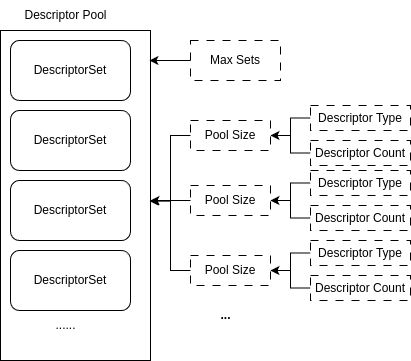

The diagram above was exported from draw.io. Its source (the exported page's mxGraphModel, read from the mxfile embedded in the PNG):
<mxGraphModel dx="777" dy="457" grid="1" gridSize="10" guides="1" tooltips="1" connect="1" arrows="1" fold="1" page="1" pageScale="1" pageWidth="827" pageHeight="1169" math="0" shadow="0">
  <root>
    <mxCell id="0" />
    <mxCell id="1" parent="0" />
    <mxCell id="r0hQVKvzMnBAYallXaA7-2" value="" style="rounded=0;whiteSpace=wrap;html=1;" parent="1" vertex="1">
      <mxGeometry x="110" y="70" width="150" height="330" as="geometry" />
    </mxCell>
    <mxCell id="r0hQVKvzMnBAYallXaA7-4" value="Descriptor Pool" style="text;html=1;align=center;verticalAlign=middle;resizable=0;points=[];autosize=1;strokeColor=none;fillColor=none;" parent="1" vertex="1">
      <mxGeometry x="120" y="40" width="110" height="30" as="geometry" />
    </mxCell>
    <mxCell id="r0hQVKvzMnBAYallXaA7-5" value="&lt;span style=&quot;text-wrap-mode: nowrap;&quot;&gt;DescriptorSet&lt;/span&gt;" style="rounded=1;whiteSpace=wrap;html=1;" parent="1" vertex="1">
      <mxGeometry x="120" y="80" width="120" height="60" as="geometry" />
    </mxCell>
    <mxCell id="r0hQVKvzMnBAYallXaA7-6" value="&lt;span style=&quot;text-wrap-mode: nowrap;&quot;&gt;DescriptorSet&lt;/span&gt;" style="rounded=1;whiteSpace=wrap;html=1;" parent="1" vertex="1">
      <mxGeometry x="120" y="150" width="120" height="60" as="geometry" />
    </mxCell>
    <mxCell id="r0hQVKvzMnBAYallXaA7-7" value="&lt;span style=&quot;text-wrap-mode: nowrap;&quot;&gt;DescriptorSet&lt;/span&gt;" style="rounded=1;whiteSpace=wrap;html=1;" parent="1" vertex="1">
      <mxGeometry x="120" y="220" width="120" height="60" as="geometry" />
    </mxCell>
    <mxCell id="r0hQVKvzMnBAYallXaA7-8" value="......" style="text;html=1;align=center;verticalAlign=middle;resizable=0;points=[];autosize=1;strokeColor=none;fillColor=none;" parent="1" vertex="1">
      <mxGeometry x="155" y="350" width="40" height="30" as="geometry" />
    </mxCell>
    <mxCell id="r0hQVKvzMnBAYallXaA7-9" value="&lt;span style=&quot;text-wrap-mode: nowrap;&quot;&gt;DescriptorSet&lt;/span&gt;" style="rounded=1;whiteSpace=wrap;html=1;" parent="1" vertex="1">
      <mxGeometry x="120" y="290" width="120" height="60" as="geometry" />
    </mxCell>
    <mxCell id="r0hQVKvzMnBAYallXaA7-11" value="Max Sets" style="rounded=0;whiteSpace=wrap;html=1;dashed=1;dashPattern=8 8;" parent="1" vertex="1">
      <mxGeometry x="300" y="80" width="90" height="40" as="geometry" />
    </mxCell>
    <mxCell id="r0hQVKvzMnBAYallXaA7-12" value="&lt;span style=&quot;text-wrap-mode: nowrap;&quot;&gt;Pool Size&lt;/span&gt;" style="rounded=0;whiteSpace=wrap;html=1;dashed=1;dashPattern=8 8;" parent="1" vertex="1">
      <mxGeometry x="300" y="160" width="80" height="30" as="geometry" />
    </mxCell>
    <mxCell id="r0hQVKvzMnBAYallXaA7-14" style="edgeStyle=orthogonalEdgeStyle;rounded=0;orthogonalLoop=1;jettySize=auto;html=1;entryX=0.993;entryY=0.091;entryDx=0;entryDy=0;entryPerimeter=0;" parent="1" source="r0hQVKvzMnBAYallXaA7-11" target="r0hQVKvzMnBAYallXaA7-2" edge="1">
      <mxGeometry relative="1" as="geometry" />
    </mxCell>
    <mxCell id="OvL6x7xMQvjqLwVzlLQz-8" style="edgeStyle=orthogonalEdgeStyle;rounded=0;orthogonalLoop=1;jettySize=auto;html=1;entryX=1;entryY=0.5;entryDx=0;entryDy=0;" edge="1" parent="1" source="r0hQVKvzMnBAYallXaA7-16" target="r0hQVKvzMnBAYallXaA7-12">
      <mxGeometry relative="1" as="geometry" />
    </mxCell>
    <mxCell id="r0hQVKvzMnBAYallXaA7-16" value="Descriptor Type" style="rounded=0;whiteSpace=wrap;html=1;dashed=1;dashPattern=8 8;" parent="1" vertex="1">
      <mxGeometry x="420" y="145" width="100" height="25" as="geometry" />
    </mxCell>
    <mxCell id="OvL6x7xMQvjqLwVzlLQz-9" style="edgeStyle=orthogonalEdgeStyle;rounded=0;orthogonalLoop=1;jettySize=auto;html=1;entryX=1;entryY=0.5;entryDx=0;entryDy=0;" edge="1" parent="1" source="OvL6x7xMQvjqLwVzlLQz-7" target="r0hQVKvzMnBAYallXaA7-12">
      <mxGeometry relative="1" as="geometry" />
    </mxCell>
    <mxCell id="OvL6x7xMQvjqLwVzlLQz-7" value="Descriptor Count" style="rounded=0;whiteSpace=wrap;html=1;dashed=1;dashPattern=8 8;" vertex="1" parent="1">
      <mxGeometry x="420" y="180" width="100" height="25" as="geometry" />
    </mxCell>
    <mxCell id="OvL6x7xMQvjqLwVzlLQz-11" value="&lt;span style=&quot;text-wrap-mode: nowrap;&quot;&gt;Pool Size&lt;/span&gt;" style="rounded=0;whiteSpace=wrap;html=1;dashed=1;dashPattern=8 8;" vertex="1" parent="1">
      <mxGeometry x="300" y="225" width="80" height="30" as="geometry" />
    </mxCell>
    <mxCell id="OvL6x7xMQvjqLwVzlLQz-12" style="edgeStyle=orthogonalEdgeStyle;rounded=0;orthogonalLoop=1;jettySize=auto;html=1;entryX=1;entryY=0.5;entryDx=0;entryDy=0;" edge="1" parent="1" source="OvL6x7xMQvjqLwVzlLQz-13" target="OvL6x7xMQvjqLwVzlLQz-11">
      <mxGeometry relative="1" as="geometry" />
    </mxCell>
    <mxCell id="OvL6x7xMQvjqLwVzlLQz-13" value="Descriptor Type" style="rounded=0;whiteSpace=wrap;html=1;dashed=1;dashPattern=8 8;" vertex="1" parent="1">
      <mxGeometry x="420" y="210" width="100" height="25" as="geometry" />
    </mxCell>
    <mxCell id="OvL6x7xMQvjqLwVzlLQz-14" style="edgeStyle=orthogonalEdgeStyle;rounded=0;orthogonalLoop=1;jettySize=auto;html=1;entryX=1;entryY=0.5;entryDx=0;entryDy=0;" edge="1" parent="1" source="OvL6x7xMQvjqLwVzlLQz-15" target="OvL6x7xMQvjqLwVzlLQz-11">
      <mxGeometry relative="1" as="geometry" />
    </mxCell>
    <mxCell id="OvL6x7xMQvjqLwVzlLQz-15" value="Descriptor Count" style="rounded=0;whiteSpace=wrap;html=1;dashed=1;dashPattern=8 8;" vertex="1" parent="1">
      <mxGeometry x="420" y="245" width="100" height="25" as="geometry" />
    </mxCell>
    <mxCell id="OvL6x7xMQvjqLwVzlLQz-16" value="&lt;span style=&quot;text-wrap-mode: nowrap;&quot;&gt;Pool Size&lt;/span&gt;" style="rounded=0;whiteSpace=wrap;html=1;dashed=1;dashPattern=8 8;" vertex="1" parent="1">
      <mxGeometry x="300" y="295" width="80" height="30" as="geometry" />
    </mxCell>
    <mxCell id="OvL6x7xMQvjqLwVzlLQz-17" style="edgeStyle=orthogonalEdgeStyle;rounded=0;orthogonalLoop=1;jettySize=auto;html=1;entryX=1;entryY=0.5;entryDx=0;entryDy=0;" edge="1" parent="1" source="OvL6x7xMQvjqLwVzlLQz-18" target="OvL6x7xMQvjqLwVzlLQz-16">
      <mxGeometry relative="1" as="geometry" />
    </mxCell>
    <mxCell id="OvL6x7xMQvjqLwVzlLQz-18" value="Descriptor Type" style="rounded=0;whiteSpace=wrap;html=1;dashed=1;dashPattern=8 8;" vertex="1" parent="1">
      <mxGeometry x="420" y="280" width="100" height="25" as="geometry" />
    </mxCell>
    <mxCell id="OvL6x7xMQvjqLwVzlLQz-19" style="edgeStyle=orthogonalEdgeStyle;rounded=0;orthogonalLoop=1;jettySize=auto;html=1;entryX=1;entryY=0.5;entryDx=0;entryDy=0;" edge="1" parent="1" source="OvL6x7xMQvjqLwVzlLQz-20" target="OvL6x7xMQvjqLwVzlLQz-16">
      <mxGeometry relative="1" as="geometry" />
    </mxCell>
    <mxCell id="OvL6x7xMQvjqLwVzlLQz-20" value="Descriptor Count" style="rounded=0;whiteSpace=wrap;html=1;dashed=1;dashPattern=8 8;" vertex="1" parent="1">
      <mxGeometry x="420" y="315" width="100" height="25" as="geometry" />
    </mxCell>
    <mxCell id="OvL6x7xMQvjqLwVzlLQz-21" value="&lt;b&gt;...&lt;/b&gt;" style="text;html=1;align=center;verticalAlign=middle;resizable=0;points=[];autosize=1;strokeColor=none;fillColor=none;" vertex="1" parent="1">
      <mxGeometry x="320" y="340" width="30" height="30" as="geometry" />
    </mxCell>
    <mxCell id="OvL6x7xMQvjqLwVzlLQz-25" style="edgeStyle=orthogonalEdgeStyle;rounded=0;orthogonalLoop=1;jettySize=auto;html=1;entryX=1;entryY=0.515;entryDx=0;entryDy=0;entryPerimeter=0;" edge="1" parent="1" source="OvL6x7xMQvjqLwVzlLQz-11" target="r0hQVKvzMnBAYallXaA7-2">
      <mxGeometry relative="1" as="geometry" />
    </mxCell>
    <mxCell id="OvL6x7xMQvjqLwVzlLQz-26" style="edgeStyle=orthogonalEdgeStyle;rounded=0;orthogonalLoop=1;jettySize=auto;html=1;entryX=0.997;entryY=0.516;entryDx=0;entryDy=0;entryPerimeter=0;" edge="1" parent="1" source="OvL6x7xMQvjqLwVzlLQz-16" target="r0hQVKvzMnBAYallXaA7-2">
      <mxGeometry relative="1" as="geometry" />
    </mxCell>
    <mxCell id="OvL6x7xMQvjqLwVzlLQz-28" style="edgeStyle=orthogonalEdgeStyle;rounded=0;orthogonalLoop=1;jettySize=auto;html=1;entryX=0.993;entryY=0.517;entryDx=0;entryDy=0;entryPerimeter=0;" edge="1" parent="1" source="r0hQVKvzMnBAYallXaA7-12" target="r0hQVKvzMnBAYallXaA7-2">
      <mxGeometry relative="1" as="geometry" />
    </mxCell>
  </root>
</mxGraphModel>